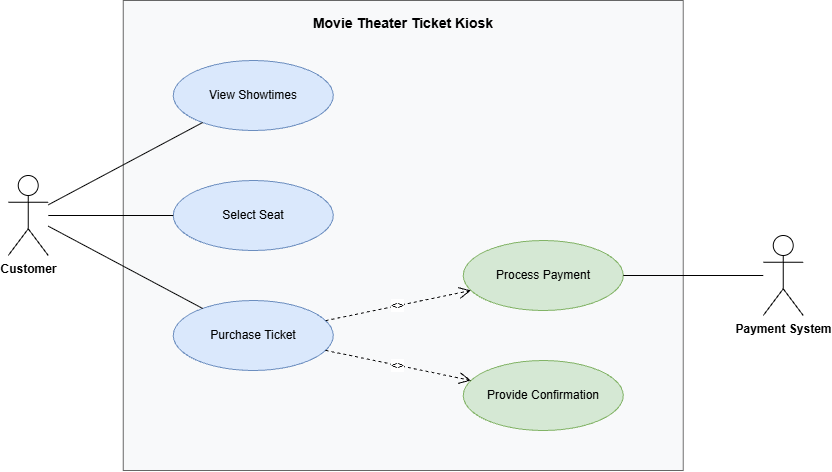

The diagram above was exported from draw.io. Its source (the exported page's mxGraphModel, read from the mxfile embedded in the PNG):
<mxGraphModel dx="1494" dy="411" grid="0" gridSize="10" guides="1" tooltips="1" connect="1" arrows="1" fold="1" page="0" pageScale="1" pageWidth="1100" pageHeight="850" math="0" shadow="0">
  <root>
    <mxCell id="0" />
    <mxCell id="1" parent="0" />
    <mxCell id="8F96LsOlaBqL-vqZLHvo-1" parent="1" style="rounded=0;whiteSpace=wrap;html=1;verticalAlign=top;align=center;fontStyle=1;fontSize=14;spacingTop=8;fillColor=#f8f9fa;strokeColor=#666666;" value="Movie Theater Ticket Kiosk" vertex="1">
      <mxGeometry height="470" width="560" x="179" y="421" as="geometry" />
    </mxCell>
    <mxCell id="8F96LsOlaBqL-vqZLHvo-2" parent="1" style="shape=umlActor;verticalLabelPosition=bottom;verticalAlign=top;html=1;outlineConnect=0;fontStyle=1;" value="Customer" vertex="1">
      <mxGeometry height="80" width="40" x="64" y="596" as="geometry" />
    </mxCell>
    <mxCell id="8F96LsOlaBqL-vqZLHvo-3" parent="1" style="shape=umlActor;verticalLabelPosition=bottom;verticalAlign=top;html=1;outlineConnect=0;fontStyle=1;" value="Payment System" vertex="1">
      <mxGeometry height="80" width="40" x="819" y="656" as="geometry" />
    </mxCell>
    <mxCell id="8F96LsOlaBqL-vqZLHvo-4" parent="1" style="ellipse;whiteSpace=wrap;html=1;fillColor=#dae8fc;strokeColor=#6c8ebf;" value="View Showtimes" vertex="1">
      <mxGeometry height="70" width="160" x="229" y="481" as="geometry" />
    </mxCell>
    <mxCell id="8F96LsOlaBqL-vqZLHvo-5" parent="1" style="ellipse;whiteSpace=wrap;html=1;fillColor=#dae8fc;strokeColor=#6c8ebf;" value="Select Seat" vertex="1">
      <mxGeometry height="70" width="160" x="229" y="601" as="geometry" />
    </mxCell>
    <mxCell id="8F96LsOlaBqL-vqZLHvo-6" parent="1" style="ellipse;whiteSpace=wrap;html=1;fillColor=#dae8fc;strokeColor=#6c8ebf;" value="Purchase Ticket" vertex="1">
      <mxGeometry height="70" width="160" x="229" y="721" as="geometry" />
    </mxCell>
    <mxCell id="8F96LsOlaBqL-vqZLHvo-7" parent="1" style="ellipse;whiteSpace=wrap;html=1;fillColor=#d5e8d4;strokeColor=#82b366;" value="Process Payment" vertex="1">
      <mxGeometry height="70" width="160" x="519" y="661" as="geometry" />
    </mxCell>
    <mxCell id="8F96LsOlaBqL-vqZLHvo-8" parent="1" style="ellipse;whiteSpace=wrap;html=1;fillColor=#d5e8d4;strokeColor=#82b366;" value="Provide Confirmation" vertex="1">
      <mxGeometry height="70" width="160" x="519" y="781" as="geometry" />
    </mxCell>
    <mxCell id="8F96LsOlaBqL-vqZLHvo-9" edge="1" parent="1" source="8F96LsOlaBqL-vqZLHvo-2" style="endArrow=none;html=1;rounded=0;" target="8F96LsOlaBqL-vqZLHvo-4" value="">
      <mxGeometry relative="1" as="geometry" />
    </mxCell>
    <mxCell id="8F96LsOlaBqL-vqZLHvo-10" edge="1" parent="1" source="8F96LsOlaBqL-vqZLHvo-2" style="endArrow=none;html=1;rounded=0;" target="8F96LsOlaBqL-vqZLHvo-5" value="">
      <mxGeometry relative="1" as="geometry" />
    </mxCell>
    <mxCell id="8F96LsOlaBqL-vqZLHvo-11" edge="1" parent="1" source="8F96LsOlaBqL-vqZLHvo-2" style="endArrow=none;html=1;rounded=0;" target="8F96LsOlaBqL-vqZLHvo-6" value="">
      <mxGeometry relative="1" as="geometry" />
    </mxCell>
    <mxCell id="8F96LsOlaBqL-vqZLHvo-12" edge="1" parent="1" source="8F96LsOlaBqL-vqZLHvo-6" style="endArrow=open;endSize=10;dashed=1;html=1;fontSize=11;labelBackgroundColor=#ffffff;rounded=0;" target="8F96LsOlaBqL-vqZLHvo-7" value="&lt;&lt;include&gt;&gt;">
      <mxGeometry relative="1" as="geometry" />
    </mxCell>
    <mxCell id="8F96LsOlaBqL-vqZLHvo-13" edge="1" parent="1" source="8F96LsOlaBqL-vqZLHvo-6" style="endArrow=open;endSize=10;dashed=1;html=1;fontSize=11;labelBackgroundColor=#ffffff;rounded=0;" target="8F96LsOlaBqL-vqZLHvo-8" value="&lt;&lt;include&gt;&gt;">
      <mxGeometry relative="1" as="geometry" />
    </mxCell>
    <mxCell id="8F96LsOlaBqL-vqZLHvo-14" edge="1" parent="1" source="8F96LsOlaBqL-vqZLHvo-7" style="endArrow=none;html=1;rounded=0;" target="8F96LsOlaBqL-vqZLHvo-3" value="">
      <mxGeometry relative="1" as="geometry" />
    </mxCell>
  </root>
</mxGraphModel>